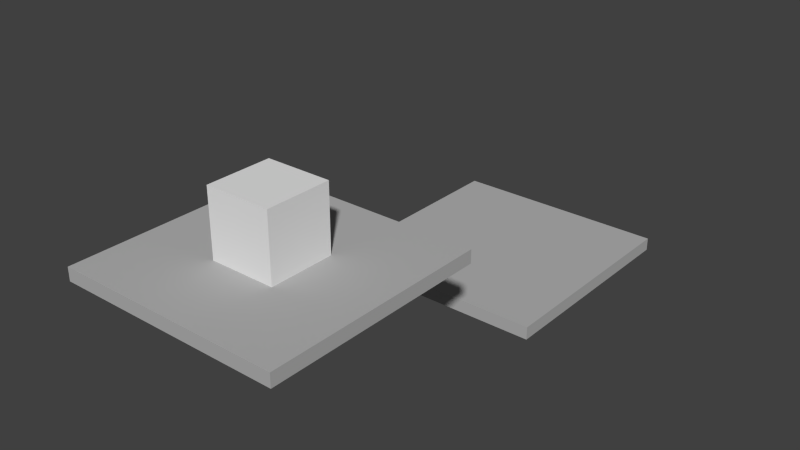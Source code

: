 # Source: temple2.blend  (saved by Blender 2.69.0; exported with 4.5.12 LTS)
import bpy
from mathutils import Matrix  # noqa: F401  (used for matrix-valued properties, if any)

bpy.ops.wm.read_factory_settings(use_empty=True)
scene = bpy.context.scene
scene.name = 'Scene'

# ---- collections
col_collection_1 = bpy.data.collections.new('Collection 1'); scene.collection.children.link(col_collection_1)

# ---- materials (node trees are filled in below, after node groups)
mat_material = bpy.data.materials.new('Material')
mat_material.alpha_threshold = 0.0
mat_material.use_transparent_shadow = False
mat_material.diffuse_color = (0.4575, 0.4575, 0.4575, 1.0)
mat_material.roughness = 0.5
mat_material.line_color = (0.0, 0.0, 0.0, 1.0)
mat_invisible = bpy.data.materials.new('Invisible')
mat_invisible.alpha_threshold = 0.0
mat_invisible.use_transparent_shadow = False
mat_invisible.roughness = 0.5
mat_invisible.line_color = (0.0, 0.0, 0.0, 1.0)

# ---- material node trees

# ---- world
world_world = bpy.data.worlds.new('World'); scene.world = world_world
world_world.color = (0.05088, 0.05088, 0.05088)
world_world.use_sun_shadow = False
world_world.sun_shadow_jitter_overblur = 0.0
world_world.cycles.sampling_method = 'MANUAL'
world_world.cycles.sample_map_resolution = 256

# ---- meshes
me_cube_002 = bpy.data.meshes.new('Cube.002')
me_cube_002.from_pydata([(-8.55, -8.55, -1.0), (-8.55, 8.55, -1.0), (8.55, 8.55, -1.0), (8.55, -8.55, -1.0), (-8.55, -8.55, 0.0), (-8.55, 8.55, 0.0), (8.55, 8.55, 0.0), (8.55, -8.55, 0.0)], [], [(4, 5, 1, 0), (5, 6, 2, 1), (6, 7, 3, 2), (7, 4, 0, 3), (0, 1, 2, 3), (7, 6, 5, 4)])
me_cube_002.materials.append(mat_material)
me_cube_002.use_remesh_preserve_volume = False
me_cube_002.use_remesh_preserve_attributes = False
me_cube_002.use_mirror_vertex_groups = False
me_cube_002.update()
me_cube = bpy.data.meshes.new('Cube')
me_cube.from_pydata([(-2.5, -2.5, -2.5), (-2.5, 2.5, -2.5), (2.5, 2.5, -2.5), (2.5, -2.5, -2.5), (-2.5, -2.5, 2.5), (-2.5, 2.5, 2.5), (2.5, 2.5, 2.5), (2.5, -2.5, 2.5)], [], [(4, 5, 1, 0), (5, 6, 2, 1), (6, 7, 3, 2), (7, 4, 0, 3), (0, 1, 2, 3), (7, 6, 5, 4)])
me_cube.materials.append(mat_invisible)
me_cube.use_remesh_preserve_volume = False
me_cube.use_remesh_preserve_attributes = False
me_cube.use_mirror_vertex_groups = False
me_cube.update()
me_cube_001 = bpy.data.meshes.new('Cube.001')
me_cube_001.from_pydata([(-8.55, -8.55, -1.0), (-8.55, 8.55, -1.0), (8.55, 8.55, -1.0), (8.55, -8.55, -1.0), (-8.55, -8.55, 0.0), (-8.55, 8.55, 0.0), (8.55, 8.55, 0.0), (8.55, -8.55, 0.0)], [], [(4, 5, 1, 0), (5, 6, 2, 1), (6, 7, 3, 2), (7, 4, 0, 3), (0, 1, 2, 3), (7, 6, 5, 4)])
me_cube_001.materials.append(mat_material)
me_cube_001.use_remesh_preserve_volume = False
me_cube_001.use_remesh_preserve_attributes = False
me_cube_001.use_mirror_vertex_groups = False
me_cube_001.update()

# ---- objects
ob_cube_001 = bpy.data.objects.new('Cube.001', me_cube_002)
ob_temp1temp2 = bpy.data.objects.new('Temp1Temp2', me_cube)
ob_cube = bpy.data.objects.new('Cube', me_cube_001)

# ---- transforms, parenting, visibility, modifiers, constraints
ob_cube_001.location = (0.0, -24.0, 9.0)
ob_cube_001.lineart.crease_threshold = 0.0
ob_temp1temp2.location = (0.0, -24.0, 11.5)
ob_temp1temp2.lineart.crease_threshold = 0.0
ob_cube.location = (0.0, 0.0, 0.0)
ob_cube.lineart.crease_threshold = 0.0

# ---- collection membership
col_collection_1.objects.link(ob_cube_001)
col_collection_1.objects.link(ob_temp1temp2)
col_collection_1.objects.link(ob_cube)

# ---- scene / render settings (as saved in the file)
scene.frame_start = 1; scene.frame_end = 250; scene.frame_set(1)
scene.render.engine = 'BLENDER_EEVEE_NEXT'
scene.render.image_settings.compression = 90
scene.render.resolution_percentage = 50
scene.render.dither_intensity = 0.0
scene.cycles.use_denoising = False
scene.cycles.samples = 10
scene.cycles.sampling_pattern = 'TABULATED_SOBOL'
scene.cycles.light_sampling_threshold = 0.0
scene.cycles.use_adaptive_sampling = False
scene.cycles.use_light_tree = False
scene.cycles.blur_glossy = 0.0
scene.cycles.volume_bounces = 1
scene.cycles.pixel_filter_type = 'GAUSSIAN'
scene.cycles.sample_clamp_indirect = 0.0
scene.view_settings.view_transform = 'Standard'
bpy.context.view_layer.update()

# ---- added for rendering (the .blend has no active camera and no usable light): camera, sun
cam_auto = bpy.data.cameras.new('AutoCamera')
cam_auto.lens = 50.0
cam_auto.sensor_width = 36.0
cam_auto.clip_end = 1000.0
ob_auto_camera = bpy.data.objects.new('AutoCamera', cam_auto)
scene.collection.objects.link(ob_auto_camera)
ob_auto_camera.location = (43.4621, -64.1546, 41.2697)
ob_auto_camera.rotation_euler = (1.09748, -7.21219e-08, 0.694738)
scene.camera = ob_auto_camera
light_auto_sun = bpy.data.lights.new('AutoSun', 'SUN')
light_auto_sun.energy = 3.0
light_auto_sun.angle = 0.0523599
ob_auto_sun = bpy.data.objects.new('AutoSun', light_auto_sun)
scene.collection.objects.link(ob_auto_sun)
ob_auto_sun.rotation_euler = (0.872665, 0.174533, 0.523599)
bpy.context.view_layer.update()
